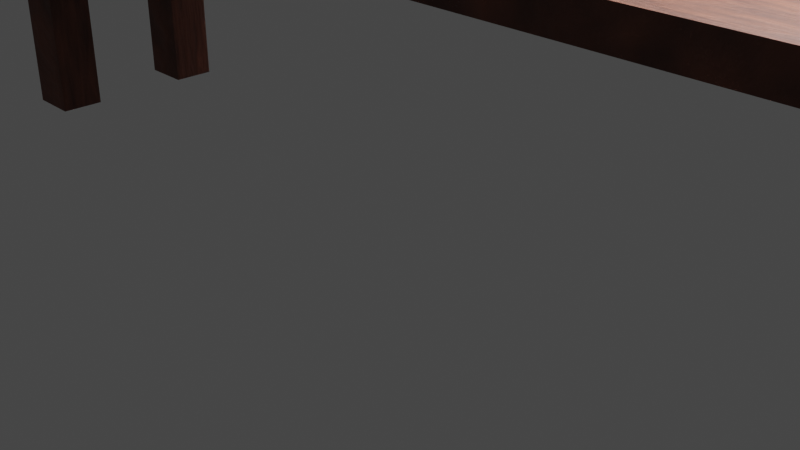 # Source: Stall.blend  (saved by Blender 2.81.16; exported with 4.5.12 LTS)
import bpy
from mathutils import Matrix  # noqa: F401  (used for matrix-valued properties, if any)

bpy.ops.wm.read_factory_settings(use_empty=True)
scene = bpy.context.scene
scene.name = 'Scene'

# ---- collections
col_collection = bpy.data.collections.new('Collection'); scene.collection.children.link(col_collection)

# ---- materials (node trees are filled in below, after node groups)
mat_wood = bpy.data.materials.new('Wood')
mat_wood.use_transparent_shadow = False
mat_material_001 = bpy.data.materials.new('Material.001')
mat_material_001.use_transparent_shadow = False

# ---- material node trees
mat_wood.use_nodes = True; mat_wood.node_tree.nodes.clear()
_N = mat_wood.node_tree.nodes; _L = mat_wood.node_tree.links
n0 = _N.new('ShaderNodeOutputMaterial'); n0.name = 'Material Output'; n0.location = (300, 300)
n1 = _N.new('ShaderNodeBsdfPrincipled'); n1.name = 'Principled BSDF'; n1.location = (10, 300)
n1.distribution = 'GGX'
n1.subsurface_method = 'BURLEY'
n1.inputs[2].default_value = 0.6818
n1.inputs[3].default_value = 1.45
n1.inputs[27].default_value = (0.0, 0.0, 0.0, 1.0)
n1.inputs[28].default_value = 1.0
n2 = _N.new('ShaderNodeValToRGB'); n2.name = 'ColorRamp'; n2.location = (-361, 214)
while len(n2.color_ramp.elements) > 1: n2.color_ramp.elements.remove(n2.color_ramp.elements[-1])
n2.color_ramp.elements[0].position = 0.2424; n2.color_ramp.elements[0].color = (0.0523, 0.01723, 0.01221, 1.0)
_e = n2.color_ramp.elements.new(1.0); _e.color = (0.2623, 0.08228, 0.04374, 1.0)
n3 = _N.new('ShaderNodeTexNoise'); n3.name = 'Noise Texture'; n3.location = (-572, 181)
n3.inputs[2].default_value = 1.6
n3.inputs[3].default_value = 16.0
n3.inputs[8].default_value = 0.35
n4 = _N.new('ShaderNodeMapping'); n4.name = 'Mapping'; n4.location = (-944, 184)
n4.inputs[3].default_value = (1.0, 6.5, 1.0)
n5 = _N.new('ShaderNodeTexCoord'); n5.name = 'Texture Coordinate'; n5.location = (-1130, 206)
n6 = _N.new('ShaderNodeBump'); n6.name = 'Bump'; n6.location = (-337, -49)
n6.inputs[0].default_value = 0.1556
n6.inputs[1].default_value = 1.0
n6.inputs[2].default_value = 1.0
_L.new(n1.outputs[0], n0.inputs[0])
_L.new(n2.outputs[0], n1.inputs[0])
_L.new(n3.outputs[0], n2.inputs[0])
_L.new(n4.outputs[0], n3.inputs[0])
_L.new(n5.outputs[3], n4.inputs[0])
_L.new(n3.outputs[0], n6.inputs[3])
_L.new(n6.outputs[0], n1.inputs[5])
n0.is_active_output = True
mat_material_001.use_nodes = True; mat_material_001.node_tree.nodes.clear()
_N = mat_material_001.node_tree.nodes; _L = mat_material_001.node_tree.links
n0 = _N.new('ShaderNodeOutputMaterial'); n0.name = 'Material Output'; n0.location = (300, 300)
n1 = _N.new('ShaderNodeBsdfPrincipled'); n1.name = 'Principled BSDF'; n1.location = (10, 300)
n1.distribution = 'GGX'
n1.subsurface_method = 'BURLEY'
n1.inputs[3].default_value = 1.45
n1.inputs[27].default_value = (0.0, 0.0, 0.0, 1.0)
n1.inputs[28].default_value = 1.0
_L.new(n1.outputs[0], n0.inputs[0])
n0.is_active_output = True

# ---- world
world_world = bpy.data.worlds.new('World'); scene.world = world_world
world_world.use_nodes = True; world_world.node_tree.nodes.clear()
_N = world_world.node_tree.nodes; _L = world_world.node_tree.links
n0 = _N.new('ShaderNodeOutputWorld'); n0.name = 'World Output'; n0.location = (300, 300)
n1 = _N.new('ShaderNodeBackground'); n1.name = 'Background'; n1.location = (10, 300)
n1.inputs[0].default_value = (0.05088, 0.05088, 0.05088, 1.0)
_L.new(n1.outputs[0], n0.inputs[0])
n0.is_active_output = True
world_world.color = (0.05088, 0.05088, 0.05088)
world_world.use_sun_shadow = False
world_world.sun_shadow_jitter_overblur = 0.0

# ---- cameras
cam_camera = bpy.data.cameras.new('Camera')
cam_camera.clip_end = 100.0
cam_camera.ortho_scale = 7.314

# ---- lights
light_light = bpy.data.lights.new('Light', 'POINT')
light_light.transmission_factor = 0.0
light_light.energy = 1000.0
light_light.shadow_soft_size = 0.1
light_light.shadow_maximum_resolution = 0.006
light_light.use_absolute_resolution = True

# ---- meshes
me_cube = bpy.data.meshes.new('Cube')
me_cube.from_pydata([(5.038, 1.167, 3.03), (5.038, 1.167, 2.661), (5.038, -1.0, 3.03), (5.038, -1.0, 2.661), (-5.038, 1.167, 3.03), (-5.038, 1.167, 2.661), (-5.038, -1.0, 3.03), (-5.038, -1.0, 2.661), (5.038, 1.167, 2.845), (5.038, -1.0, 2.845), (5.038, 1.167, 2.753), (5.038, -1.0, 2.753), (5.038, -0.5, 3.03), (5.038, 0.667, 2.661), (5.038, 1.167, 2.938), (5.038, -1.0, 2.938), (5.038, 0.667, 3.03), (5.038, -0.5, 2.661), (5.038, 0.667, 2.845), (5.038, 0.667, 2.938), (5.038, 0.667, 2.753), (-5.038, -1.0, 2.845), (-5.038, 1.167, 2.845), (-5.038, -0.5, 2.661), (-5.038, -1.0, 2.938), (-5.038, 1.167, 2.753), (-5.038, 0.667, 3.03), (-5.038, -0.5, 2.845), (-5.038, -1.0, 2.753), (-5.038, -0.5, 3.03), (-5.038, 1.167, 2.938), (-5.038, 0.667, 2.845), (-5.038, 0.667, 2.661), (-5.038, -0.5, 2.753), (-5.038, 0.667, 2.753), (-5.038, -0.5, 2.938), (-5.038, 0.667, 2.938), (-5.622, -0.5, 2.753), (-5.622, -0.5, 2.845), (-5.622, -0.5, 2.938), (5.624, -1.0, 2.753), (5.624, -1.0, 2.938), (5.624, -1.0, 2.845), (5.624, -0.5, 2.753), (5.624, -0.5, 2.845), (5.624, -0.5, 2.938), (5.038, -0.5, 6.814), (5.038, -1.0, 6.814), (-5.038, -1.0, 6.814), (-5.038, -0.5, 6.814), (-5.622, -1.0, 6.814), (-5.622, -0.5, 6.814), (5.624, -0.5, 6.814), (5.624, -1.0, 6.814), (-5.038, -0.5, 0.03131), (-5.038, -1.0, 0.03131), (5.038, -1.0, 0.03131), (5.038, -0.5, 0.03131), (-5.622, -0.5, 0.03131), (-5.622, -1.0, 0.03131), (5.624, -1.0, 0.03131), (5.624, -0.5, 0.03131), (5.621, 1.167, 2.753), (5.621, 1.167, 2.938), (5.621, 1.167, 2.845), (5.621, 0.667, 2.938), (5.621, 0.667, 2.845), (5.621, 0.667, 2.753), (5.038, 1.167, 6.84), (5.038, 0.667, 6.84), (5.621, 1.167, 6.84), (5.621, 0.667, 6.84), (5.038, 0.667, 0.06125), (5.038, 1.167, 0.06125), (5.621, 0.667, 0.06125), (5.621, 1.167, 0.06125), (-5.619, 1.167, 2.753), (-5.619, 1.167, 2.845), (-5.619, 1.167, 2.938), (-5.619, 0.667, 2.753), (-5.619, 0.667, 2.845), (-5.619, 0.667, 2.938), (-5.038, 0.667, 6.761), (-5.038, 1.167, 6.761), (-5.619, 0.667, 6.761), (-5.619, 1.167, 6.761), (-5.038, 1.167, 0.05217), (-5.038, 0.667, 0.05217), (-5.619, 1.167, 0.05217), (-5.619, 0.667, 0.05217)], [], [(0, 4, 26, 29, 6, 2, 12, 16), (3, 11, 9, 15, 2, 6, 24, 21, 28, 7), (5, 1, 13, 17, 3, 7, 23, 32), (5, 25, 22, 30, 4, 0, 14, 8, 10, 1), (14, 0, 68, 70, 63, 64, 62, 75, 73, 1, 10, 8), (12, 2, 47, 46), (45, 52, 53, 41, 42, 40, 60, 61, 43, 44), (9, 11, 3, 56, 60, 40, 42, 41, 53, 47, 2, 15), (33, 23, 54, 58, 37, 38, 39, 51, 49, 29, 35, 27), (26, 4, 83, 82), (12, 17, 13, 20, 18, 19, 16), (6, 29, 49, 48), (46, 47, 53, 52), (48, 49, 51, 50), (54, 55, 59, 58), (56, 57, 61, 60), (3, 17, 57, 56), (21, 24, 6, 48, 50, 59, 55, 7, 28), (23, 7, 55, 54), (59, 50, 51, 39, 38, 37, 58), (67, 74, 75, 62, 64, 63, 70, 71, 65, 66), (19, 18, 20, 13, 72, 74, 67, 66, 65, 71, 69, 16), (68, 69, 71, 70), (0, 16, 69, 68), (13, 1, 73, 72), (72, 73, 75, 74), (81, 84, 85, 78, 77, 76, 88, 89, 79, 80), (82, 83, 85, 84), (26, 82, 84, 81, 80, 79, 89, 87, 32, 34, 31, 36), (5, 32, 87, 86), (22, 25, 5, 86, 88, 76, 77, 78, 85, 83, 4, 30), (86, 87, 89, 88), (35, 29, 26, 36, 31, 34, 32, 23, 33, 27), (43, 61, 57, 17, 12, 46, 52, 45, 44)])
_uv = me_cube.uv_layers.new(name='UVMap')
_uv.uv.foreach_set('vector', [0.375, 0.0, 0.625, 0.0, 0.625, 0.0625, 0.625, 0.1875, 0.625, 0.25, 0.375, 0.25, 0.375, 0.1875, 0.375, 0.0625, 0.375, 0.25, 0.4375, 0.25, 0.5, 0.25, 0.5625, 0.25, 0.625, 0.25, 0.625, 0.5, 0.5625, 0.5, 0.5, 0.5, 0.4375, 0.5, 0.375, 0.5, 0.375, 0.75, 0.625, 0.75, 0.625, 0.8125, 0.625, 0.9375, 0.625, 1.0, 0.375, 1.0, 0.375, 0.9375, 0.375, 0.8125, 0.625, 0.5, 0.6875, 0.5, 0.75, 0.5, 0.8125, 0.5, 0.875, 0.5, 0.875, 0.75, 0.8125, 0.75, 0.75, 0.75, 0.6875, 0.75, 0.625, 0.75, 0.8125, 0.75, 0.875, 0.75, 0.875, 0.75, 0.875, 0.75, 0.8125, 0.75, 0.75, 0.75, 0.6875, 0.75, 0.625, 0.75, 0.625, 0.75, 0.625, 0.75, 0.6875, 0.75, 0.75, 0.75, 0.375, 0.1875, 0.375, 0.25, 0.375, 0.25, 0.375, 0.1875, 0.3125, 0.6875, 0.375, 0.6875, 0.375, 0.75, 0.3125, 0.75, 0.25, 0.75, 0.1875, 0.75, 0.125, 0.75, 0.125, 0.6875, 0.1875, 0.6875, 0.25, 0.6875, 0.5, 0.25, 0.4375, 0.25, 0.375, 0.25, 0.375, 0.25, 0.375, 0.25, 0.4375, 0.25, 0.5, 0.25, 0.5625, 0.25, 0.625, 0.25, 0.625, 0.25, 0.625, 0.25, 0.5625, 0.25, 0.4375, 0.5625, 0.375, 0.5625, 0.375, 0.5625, 0.375, 0.5625, 0.4375, 0.5625, 0.5, 0.5625, 0.5625, 0.5625, 0.625, 0.5625, 0.625, 0.5625, 0.625, 0.5625, 0.5625, 0.5625, 0.5, 0.5625, 0.625, 0.0625, 0.625, 0.0, 0.625, 0.0, 0.625, 0.0625, 0.375, 0.6875, 0.125, 0.6875, 0.125, 0.5625, 0.1875, 0.5625, 0.25, 0.5625, 0.3125, 0.5625, 0.375, 0.5625, 0.625, 0.25, 0.625, 0.1875, 0.625, 0.1875, 0.625, 0.25, 0.375, 0.1875, 0.375, 0.25, 0.375, 0.25, 0.375, 0.1875, 0.625, 0.25, 0.625, 0.1875, 0.625, 0.1875, 0.625, 0.25, 0.375, 0.9375, 0.375, 1.0, 0.375, 1.0, 0.375, 0.9375, 0.625, 1.0, 0.625, 0.9375, 0.625, 0.9375, 0.625, 1.0, 0.625, 1.0, 0.625, 0.9375, 0.625, 0.9375, 0.625, 1.0, 0.5, 0.5, 0.5625, 0.5, 0.625, 0.5, 0.625, 0.5, 0.625, 0.5, 0.375, 0.5, 0.375, 0.5, 0.375, 0.5, 0.4375, 0.5, 0.375, 0.9375, 0.375, 1.0, 0.375, 1.0, 0.375, 0.9375, 0.375, 0.5, 0.625, 0.5, 0.625, 0.5625, 0.5625, 0.5625, 0.5, 0.5625, 0.4375, 0.5625, 0.375, 0.5625, 0.1875, 0.5625, 0.125, 0.5625, 0.125, 0.5, 0.1875, 0.5, 0.25, 0.5, 0.3125, 0.5, 0.375, 0.5, 0.375, 0.5625, 0.3125, 0.5625, 0.25, 0.5625, 0.3125, 0.5625, 0.25, 0.5625, 0.1875, 0.5625, 0.125, 0.5625, 0.125, 0.5625, 0.125, 0.5625, 0.1875, 0.5625, 0.25, 0.5625, 0.3125, 0.5625, 0.375, 0.5625, 0.375, 0.5625, 0.375, 0.5625, 0.375, 0.0, 0.375, 0.0625, 0.375, 0.0625, 0.375, 0.0, 0.375, 0.0, 0.375, 0.0625, 0.375, 0.0625, 0.375, 0.0, 0.625, 0.8125, 0.625, 0.75, 0.625, 0.75, 0.625, 0.8125, 0.625, 0.8125, 0.625, 0.75, 0.625, 0.75, 0.625, 0.8125, 0.5625, 0.6875, 0.625, 0.6875, 0.625, 0.75, 0.5625, 0.75, 0.5, 0.75, 0.4375, 0.75, 0.375, 0.75, 0.375, 0.6875, 0.4375, 0.6875, 0.5, 0.6875, 0.625, 0.0625, 0.625, 0.0, 0.625, 0.0, 0.625, 0.0625, 0.625, 0.6875, 0.625, 0.6875, 0.625, 0.6875, 0.5625, 0.6875, 0.5, 0.6875, 0.4375, 0.6875, 0.375, 0.6875, 0.375, 0.6875, 0.375, 0.6875, 0.4375, 0.6875, 0.5, 0.6875, 0.5625, 0.6875, 0.375, 0.75, 0.375, 0.8125, 0.375, 0.8125, 0.375, 0.75, 0.75, 0.5, 0.6875, 0.5, 0.625, 0.5, 0.625, 0.5, 0.625, 0.5, 0.6875, 0.5, 0.75, 0.5, 0.8125, 0.5, 0.875, 0.5, 0.875, 0.5, 0.875, 0.5, 0.8125, 0.5, 0.375, 0.75, 0.375, 0.8125, 0.375, 0.8125, 0.375, 0.75, 0.5625, 0.5625, 0.625, 0.5625, 0.625, 0.6875, 0.5625, 0.6875, 0.5, 0.6875, 0.4375, 0.6875, 0.375, 0.6875, 0.375, 0.5625, 0.4375, 0.5625, 0.5, 0.5625, 0.1875, 0.6875, 0.125, 0.6875, 0.125, 0.6875, 0.125, 0.6875, 0.375, 0.6875, 0.375, 0.6875, 0.375, 0.6875, 0.3125, 0.6875, 0.25, 0.6875])
me_cube.materials.append(mat_wood)
me_cube.use_remesh_preserve_volume = False
me_cube.use_remesh_preserve_attributes = False
me_cube.use_mirror_vertex_groups = False
me_cube.update()
me_cube_001 = bpy.data.meshes.new('Cube.001')
me_cube_001.from_pydata([(-0.6598, 6.018, -2.679), (-0.6598, 6.018, 4.116), (-0.6598, 6.6, -2.679), (-0.6598, 6.6, 4.116), (-0.07738, 6.018, -2.679), (-0.07738, 6.018, 4.116), (-0.07738, 6.6, -2.679), (-0.07738, 6.6, 4.116), (10.0, 6.018, -2.679), (10.0, 6.018, 4.116), (10.0, 6.6, -2.679), (10.0, 6.6, 4.116), (10.58, 6.018, -2.679), (10.58, 6.018, 4.116), (10.58, 6.6, -2.679), (10.58, 6.6, 4.116)], [], [(0, 1, 3, 2), (2, 3, 7, 6), (6, 7, 5, 4), (4, 5, 1, 0), (2, 6, 4, 0), (7, 3, 1, 5), (8, 9, 11, 10), (10, 11, 15, 14), (14, 15, 13, 12), (12, 13, 9, 8), (10, 14, 12, 8), (15, 11, 9, 13)])
_uv = me_cube_001.uv_layers.new(name='UVMap')
_uv.uv.foreach_set('vector', [0.375, 0.0, 0.625, 0.0, 0.625, 0.25, 0.375, 0.25, 0.375, 0.25, 0.625, 0.25, 0.625, 0.5, 0.375, 0.5, 0.375, 0.5, 0.625, 0.5, 0.625, 0.75, 0.375, 0.75, 0.375, 0.75, 0.625, 0.75, 0.625, 1.0, 0.375, 1.0, 0.125, 0.5, 0.375, 0.5, 0.375, 0.75, 0.125, 0.75, 0.625, 0.5, 0.875, 0.5, 0.875, 0.75, 0.625, 0.75, 0.375, 0.0, 0.625, 0.0, 0.625, 0.25, 0.375, 0.25, 0.375, 0.25, 0.625, 0.25, 0.625, 0.5, 0.375, 0.5, 0.375, 0.5, 0.625, 0.5, 0.625, 0.75, 0.375, 0.75, 0.375, 0.75, 0.625, 0.75, 0.625, 1.0, 0.375, 1.0, 0.125, 0.5, 0.375, 0.5, 0.375, 0.75, 0.125, 0.75, 0.625, 0.5, 0.875, 0.5, 0.875, 0.75, 0.625, 0.75])
me_cube_001.materials.append(mat_wood)
me_cube_001.use_remesh_preserve_volume = False
me_cube_001.use_remesh_preserve_attributes = False
me_cube_001.use_mirror_vertex_groups = False
me_cube_001.update()
me_plane_001 = bpy.data.meshes.new('Plane.001')
me_plane_001.from_pydata([(-0.9455, -0.8276, -0.1529), (0.942, -0.8276, -0.1529), (-0.9399, 0.4607, -0.1561), (0.958, 0.4778, -0.1434), (0.03182, 0.4684, -0.1472), (-0.937, -0.7951, 0.004963), (0.008348, -0.7871, 0.002787), (-0.9383, -0.8293, -0.05109), (-0.9383, -0.8227, -0.01862), (0.9492, -0.8092, -0.02014), (0.9491, -0.8195, -0.05183), (0.008596, -0.8164, -0.02145), (0.01099, -0.8247, -0.05358), (0.9357, -0.7782, 0.004561), (-0.9383, 0.4564, -0.002245), (-0.008441, 0.4622, -0.002445), (0.9412, 0.4707, -0.002611), (-0.9385, 0.4665, -0.01668), (-0.9387, 0.4744, -0.03939), (-0.008586, 0.4804, -0.03958), (-0.008519, 0.4724, -0.01691), (0.9452, 0.4892, -0.03977), (0.9425, 0.4811, -0.01713)], [], [(7, 12, 10, 9, 11, 8), (6, 5, 8, 11, 9, 13), (1, 10, 12, 7, 0), (19, 18, 17, 20, 22, 21), (19, 21, 3, 4, 2, 18), (21, 22, 16, 13, 9, 10, 1, 3), (7, 8, 5, 14, 17, 18, 2, 0), (6, 13, 16, 15, 14, 5), (20, 17, 14, 15, 16, 22)])
_uv = me_plane_001.uv_layers.new(name='UVMap')
_uv.uv.foreach_set('vector', [0.0, 0.2874, 0.5024, 0.2832, 1.0, 0.2857, 1.0, 0.4279, 0.5009, 0.4287, 0.0, 0.4322, 0.5, 0.5163, 0.0, 0.5163, 0.0, 0.4322, 0.5009, 0.4287, 1.0, 0.4279, 0.989, 0.5164, 1.0, 0.0, 1.0, 0.2857, 0.5024, 0.2832, 0.0, 0.2874, 0.0, 0.0, 0.4953, 1.0, 0.0, 1.0, 0.0, 0.9964, 0.4982, 0.9964, 0.99, 0.9964, 0.9917, 1.0, 0.4953, 1.0, 0.9917, 1.0, 1.0, 1.0, 0.5, 1.0, 0.0, 1.0, 0.0, 1.0, 0.9917, 1.0, 0.99, 0.9964, 0.9892, 0.9925, 0.989, 0.5164, 1.0, 0.4279, 1.0, 0.2857, 1.0, 0.0, 1.0, 1.0, 0.0, 0.2874, 0.0, 0.4322, 0.0, 0.5163, 0.0, 0.9925, 0.0, 0.9964, 0.0, 1.0, 0.0, 1.0, 0.0, 0.0, 0.5, 0.5163, 0.989, 0.5164, 0.9892, 0.9925, 0.4996, 0.9925, 0.0, 0.9925, 0.0, 0.5163, 0.4982, 0.9964, 0.0, 0.9964, 0.0, 0.9925, 0.4996, 0.9925, 0.9892, 0.9925, 0.99, 0.9964])
me_plane_001.materials.append(mat_material_001)
me_plane_001.use_remesh_preserve_volume = False
me_plane_001.use_remesh_preserve_attributes = False
me_plane_001.use_mirror_vertex_groups = False
me_plane_001.update()

# ---- objects
ob_stallfront = bpy.data.objects.new('StallFront', me_cube)
ob_light = bpy.data.objects.new('Light', light_light)
ob_camera = bpy.data.objects.new('Camera', cam_camera)
ob_stallback = bpy.data.objects.new('StallBack', me_cube_001)
ob_tarp = bpy.data.objects.new('Tarp', me_plane_001)

# ---- transforms, parenting, visibility, modifiers, constraints
ob_stallfront.location = (0.0, 0.0, 0.0)
ob_stallfront.lock_rotations_4d = False
ob_stallfront.empty_display_type = 'ARROWS'
ob_stallfront.lineart.crease_threshold = 0.0
ob_light.location = (4.076, 1.005, 5.904)
ob_light.rotation_euler = (0.6503, 0.05522, 1.866)
ob_light.lock_rotations_4d = False
ob_light.empty_display_type = 'ARROWS'
ob_light.color = (0.0, 0.0, 0.0, 0.0)
ob_light.lineart.crease_threshold = 0.0
ob_camera.location = (7.359, -6.926, 4.958)
ob_camera.rotation_euler = (1.109, 0.0, 0.8149)
ob_camera.lock_rotations_4d = False
ob_camera.empty_display_type = 'ARROWS'
ob_camera.color = (0.0, 0.0, 0.0, 0.0)
ob_camera.display_type = 'WIRE'
ob_camera.lineart.crease_threshold = 0.0
ob_stallback.location = (-4.969, -0.1167, 2.709)
ob_stallback.lineart.crease_threshold = 0.0
ob_tarp.location = (0.0, 3.741, 6.85)
ob_tarp.scale = (6.011, 6.011, 6.011)
ob_tarp.lineart.crease_threshold = 0.0

# ---- collection membership
col_collection.objects.link(ob_stallfront)
col_collection.objects.link(ob_light)
col_collection.objects.link(ob_camera)
col_collection.objects.link(ob_stallback)
col_collection.objects.link(ob_tarp)

# ---- scene / render settings (as saved in the file)
scene.camera = ob_camera
scene.frame_start = 1; scene.frame_end = 250; scene.frame_set(1)
scene.render.engine = 'BLENDER_EEVEE_NEXT'
scene.cycles.use_denoising = False
scene.cycles.samples = 128
scene.cycles.sampling_pattern = 'TABULATED_SOBOL'
scene.cycles.use_adaptive_sampling = False
scene.cycles.use_light_tree = False
scene.view_settings.view_transform = 'Filmic'
bpy.context.view_layer.update()
